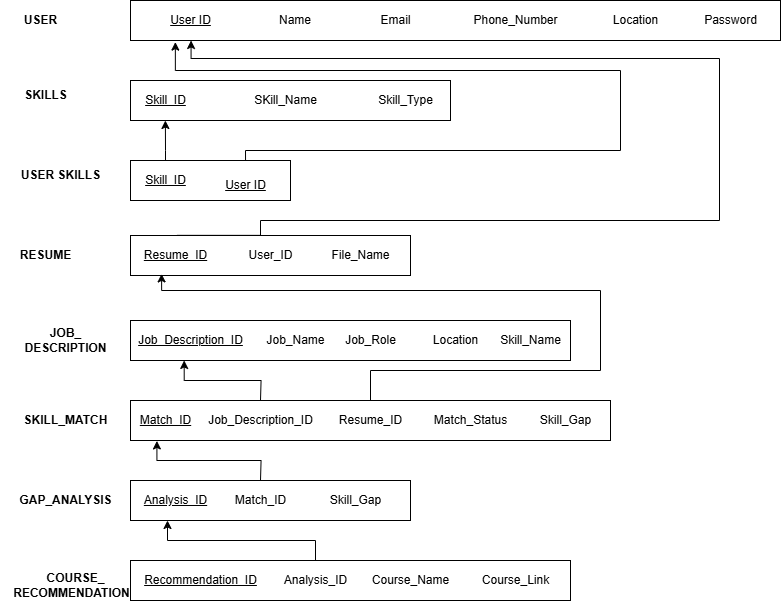

The diagram above was exported from draw.io. Its source (the exported page's mxGraphModel, read from the mxfile embedded in the PNG):
<mxGraphModel dx="1787" dy="807" grid="1" gridSize="10" guides="1" tooltips="1" connect="1" arrows="1" fold="1" page="1" pageScale="1" pageWidth="850" pageHeight="1100" math="0" shadow="0">
  <root>
    <mxCell id="0" />
    <mxCell id="1" parent="0" />
    <mxCell id="4BC0jWM9p1wDSZV-piNt-1" value="" style="rounded=0;whiteSpace=wrap;html=1;" parent="1" vertex="1">
      <mxGeometry x="120" y="40" width="650" height="40" as="geometry" />
    </mxCell>
    <mxCell id="4BC0jWM9p1wDSZV-piNt-2" value="User ID" style="text;html=1;align=center;verticalAlign=middle;resizable=0;points=[];autosize=1;strokeColor=none;fillColor=none;fontStyle=4" parent="1" vertex="1">
      <mxGeometry x="150" y="45" width="60" height="30" as="geometry" />
    </mxCell>
    <mxCell id="DsmO_80Wp0fBI7xrxp45-1" value="Name" style="text;html=1;align=center;verticalAlign=middle;whiteSpace=wrap;rounded=0;fontSize=12;" parent="1" vertex="1">
      <mxGeometry x="240" y="40" width="90" height="40" as="geometry" />
    </mxCell>
    <mxCell id="DsmO_80Wp0fBI7xrxp45-2" value="Email" style="text;html=1;align=center;verticalAlign=middle;resizable=0;points=[];autosize=1;strokeColor=none;fillColor=none;" parent="1" vertex="1">
      <mxGeometry x="360" y="45" width="50" height="30" as="geometry" />
    </mxCell>
    <mxCell id="DsmO_80Wp0fBI7xrxp45-3" value="Phone_Number" style="text;html=1;align=center;verticalAlign=middle;resizable=0;points=[];autosize=1;strokeColor=none;fillColor=none;" parent="1" vertex="1">
      <mxGeometry x="450" y="45" width="110" height="30" as="geometry" />
    </mxCell>
    <mxCell id="DsmO_80Wp0fBI7xrxp45-4" value="&lt;b&gt;USER&lt;/b&gt;" style="text;html=1;align=center;verticalAlign=middle;resizable=0;points=[];autosize=1;strokeColor=none;fillColor=none;" parent="1" vertex="1">
      <mxGeometry y="45" width="60" height="30" as="geometry" />
    </mxCell>
    <mxCell id="DsmO_80Wp0fBI7xrxp45-6" value="Password" style="text;html=1;align=center;verticalAlign=middle;resizable=0;points=[];autosize=1;strokeColor=none;fillColor=none;" parent="1" vertex="1">
      <mxGeometry x="680" y="45" width="80" height="30" as="geometry" />
    </mxCell>
    <mxCell id="DsmO_80Wp0fBI7xrxp45-7" value="Location" style="text;html=1;align=center;verticalAlign=middle;resizable=0;points=[];autosize=1;strokeColor=none;fillColor=none;" parent="1" vertex="1">
      <mxGeometry x="590" y="45" width="70" height="30" as="geometry" />
    </mxCell>
    <mxCell id="DsmO_80Wp0fBI7xrxp45-8" value="&lt;b&gt;SKILLS&lt;/b&gt;" style="text;html=1;align=center;verticalAlign=middle;resizable=0;points=[];autosize=1;strokeColor=none;fillColor=none;" parent="1" vertex="1">
      <mxGeometry y="120" width="70" height="30" as="geometry" />
    </mxCell>
    <mxCell id="DsmO_80Wp0fBI7xrxp45-10" value="" style="rounded=0;whiteSpace=wrap;html=1;" parent="1" vertex="1">
      <mxGeometry x="120" y="120" width="320" height="40" as="geometry" />
    </mxCell>
    <mxCell id="DsmO_80Wp0fBI7xrxp45-14" value="&lt;b&gt;USER SKILLS&lt;/b&gt;" style="text;html=1;align=center;verticalAlign=middle;resizable=0;points=[];autosize=1;strokeColor=none;fillColor=none;" parent="1" vertex="1">
      <mxGeometry y="200" width="100" height="30" as="geometry" />
    </mxCell>
    <mxCell id="DsmO_80Wp0fBI7xrxp45-17" value="" style="rounded=0;whiteSpace=wrap;html=1;" parent="1" vertex="1">
      <mxGeometry x="120" y="200" width="160" height="40" as="geometry" />
    </mxCell>
    <mxCell id="DsmO_80Wp0fBI7xrxp45-61" value="" style="edgeStyle=orthogonalEdgeStyle;rounded=0;orthogonalLoop=1;jettySize=auto;html=1;entryX=0.109;entryY=1;entryDx=0;entryDy=0;entryPerimeter=0;" parent="1" target="DsmO_80Wp0fBI7xrxp45-10" edge="1">
      <mxGeometry relative="1" as="geometry">
        <mxPoint x="155" y="200" as="sourcePoint" />
        <mxPoint x="155" y="170" as="targetPoint" />
        <Array as="points">
          <mxPoint x="155" y="190" />
        </Array>
      </mxGeometry>
    </mxCell>
    <mxCell id="DsmO_80Wp0fBI7xrxp45-19" value="&lt;u&gt;Skill_ID&lt;/u&gt;" style="text;html=1;align=center;verticalAlign=middle;resizable=0;points=[];autosize=1;strokeColor=none;fillColor=none;" parent="1" vertex="1">
      <mxGeometry x="125" y="205" width="60" height="30" as="geometry" />
    </mxCell>
    <mxCell id="DsmO_80Wp0fBI7xrxp45-20" value="&lt;b&gt;RESUME&lt;/b&gt;" style="text;html=1;align=center;verticalAlign=middle;resizable=0;points=[];autosize=1;strokeColor=none;fillColor=none;" parent="1" vertex="1">
      <mxGeometry y="280" width="70" height="30" as="geometry" />
    </mxCell>
    <mxCell id="DsmO_80Wp0fBI7xrxp45-21" value="" style="rounded=0;whiteSpace=wrap;html=1;" parent="1" vertex="1">
      <mxGeometry x="120" y="275" width="280" height="40" as="geometry" />
    </mxCell>
    <mxCell id="DsmO_80Wp0fBI7xrxp45-22" value="&lt;u&gt;Resume_ID&lt;/u&gt;" style="text;html=1;align=center;verticalAlign=middle;resizable=0;points=[];autosize=1;strokeColor=none;fillColor=none;" parent="1" vertex="1">
      <mxGeometry x="120" y="280" width="90" height="30" as="geometry" />
    </mxCell>
    <mxCell id="DsmO_80Wp0fBI7xrxp45-23" value="User_ID" style="text;html=1;align=center;verticalAlign=middle;resizable=0;points=[];autosize=1;strokeColor=none;fillColor=none;" parent="1" vertex="1">
      <mxGeometry x="225" y="280" width="70" height="30" as="geometry" />
    </mxCell>
    <mxCell id="DsmO_80Wp0fBI7xrxp45-24" value="File_Name" style="text;html=1;align=center;verticalAlign=middle;resizable=0;points=[];autosize=1;strokeColor=none;fillColor=none;" parent="1" vertex="1">
      <mxGeometry x="310" y="280" width="80" height="30" as="geometry" />
    </mxCell>
    <mxCell id="DsmO_80Wp0fBI7xrxp45-26" value="&lt;u&gt;Skill_ID&lt;/u&gt;" style="text;html=1;align=center;verticalAlign=middle;resizable=0;points=[];autosize=1;strokeColor=none;fillColor=none;" parent="1" vertex="1">
      <mxGeometry x="125" y="125" width="60" height="30" as="geometry" />
    </mxCell>
    <mxCell id="DsmO_80Wp0fBI7xrxp45-27" value="SKill_Name" style="text;html=1;align=center;verticalAlign=middle;resizable=0;points=[];autosize=1;strokeColor=none;fillColor=none;" parent="1" vertex="1">
      <mxGeometry x="230" y="125" width="90" height="30" as="geometry" />
    </mxCell>
    <mxCell id="DsmO_80Wp0fBI7xrxp45-28" value="Skill_Type" style="text;html=1;align=center;verticalAlign=middle;resizable=0;points=[];autosize=1;strokeColor=none;fillColor=none;" parent="1" vertex="1">
      <mxGeometry x="355" y="125" width="80" height="30" as="geometry" />
    </mxCell>
    <mxCell id="DsmO_80Wp0fBI7xrxp45-29" value="&lt;b&gt;JOB_&lt;/b&gt;&lt;div&gt;&lt;b&gt;DESCRIPTION&lt;/b&gt;&lt;/div&gt;" style="text;html=1;align=center;verticalAlign=middle;resizable=0;points=[];autosize=1;strokeColor=none;fillColor=none;" parent="1" vertex="1">
      <mxGeometry y="360" width="110" height="40" as="geometry" />
    </mxCell>
    <mxCell id="DsmO_80Wp0fBI7xrxp45-30" value="" style="rounded=0;whiteSpace=wrap;html=1;" parent="1" vertex="1">
      <mxGeometry x="120" y="360" width="440" height="40" as="geometry" />
    </mxCell>
    <mxCell id="DsmO_80Wp0fBI7xrxp45-32" value="&lt;u&gt;Job_Description_ID&lt;/u&gt;" style="text;html=1;align=center;verticalAlign=middle;resizable=0;points=[];autosize=1;strokeColor=none;fillColor=none;" parent="1" vertex="1">
      <mxGeometry x="115" y="365" width="130" height="30" as="geometry" />
    </mxCell>
    <mxCell id="DsmO_80Wp0fBI7xrxp45-33" value="Job_Name" style="text;html=1;align=center;verticalAlign=middle;resizable=0;points=[];autosize=1;strokeColor=none;fillColor=none;" parent="1" vertex="1">
      <mxGeometry x="245" y="365" width="80" height="30" as="geometry" />
    </mxCell>
    <mxCell id="DsmO_80Wp0fBI7xrxp45-34" value="Job_Role" style="text;html=1;align=center;verticalAlign=middle;resizable=0;points=[];autosize=1;strokeColor=none;fillColor=none;" parent="1" vertex="1">
      <mxGeometry x="325" y="365" width="70" height="30" as="geometry" />
    </mxCell>
    <mxCell id="DsmO_80Wp0fBI7xrxp45-35" value="Location" style="text;html=1;align=center;verticalAlign=middle;resizable=0;points=[];autosize=1;strokeColor=none;fillColor=none;" parent="1" vertex="1">
      <mxGeometry x="410" y="365" width="70" height="30" as="geometry" />
    </mxCell>
    <mxCell id="DsmO_80Wp0fBI7xrxp45-36" value="Skill_Name" style="text;html=1;align=center;verticalAlign=middle;resizable=0;points=[];autosize=1;strokeColor=none;fillColor=none;" parent="1" vertex="1">
      <mxGeometry x="480" y="365" width="80" height="30" as="geometry" />
    </mxCell>
    <mxCell id="DsmO_80Wp0fBI7xrxp45-37" value="&lt;b&gt;SKILL_MATCH&lt;/b&gt;" style="text;html=1;align=center;verticalAlign=middle;resizable=0;points=[];autosize=1;strokeColor=none;fillColor=none;" parent="1" vertex="1">
      <mxGeometry y="445" width="110" height="30" as="geometry" />
    </mxCell>
    <mxCell id="DsmO_80Wp0fBI7xrxp45-38" value="" style="rounded=0;whiteSpace=wrap;html=1;" parent="1" vertex="1">
      <mxGeometry x="120" y="440" width="480" height="40" as="geometry" />
    </mxCell>
    <mxCell id="DsmO_80Wp0fBI7xrxp45-39" value="Resume_ID" style="text;html=1;align=center;verticalAlign=middle;resizable=0;points=[];autosize=1;strokeColor=none;fillColor=none;" parent="1" vertex="1">
      <mxGeometry x="315" y="445" width="90" height="30" as="geometry" />
    </mxCell>
    <mxCell id="DsmO_80Wp0fBI7xrxp45-40" value="&lt;u&gt;Match_ID&lt;/u&gt;" style="text;html=1;align=center;verticalAlign=middle;resizable=0;points=[];autosize=1;strokeColor=none;fillColor=none;" parent="1" vertex="1">
      <mxGeometry x="120" y="445" width="70" height="30" as="geometry" />
    </mxCell>
    <mxCell id="DsmO_80Wp0fBI7xrxp45-41" value="Job_Description_ID" style="text;html=1;align=center;verticalAlign=middle;resizable=0;points=[];autosize=1;strokeColor=none;fillColor=none;" parent="1" vertex="1">
      <mxGeometry x="185" y="445" width="130" height="30" as="geometry" />
    </mxCell>
    <mxCell id="DsmO_80Wp0fBI7xrxp45-42" value="Match_Status" style="text;html=1;align=center;verticalAlign=middle;resizable=0;points=[];autosize=1;strokeColor=none;fillColor=none;" parent="1" vertex="1">
      <mxGeometry x="410" y="445" width="100" height="30" as="geometry" />
    </mxCell>
    <mxCell id="DsmO_80Wp0fBI7xrxp45-43" value="Skill_Gap" style="text;html=1;align=center;verticalAlign=middle;resizable=0;points=[];autosize=1;strokeColor=none;fillColor=none;" parent="1" vertex="1">
      <mxGeometry x="520" y="445" width="70" height="30" as="geometry" />
    </mxCell>
    <mxCell id="DsmO_80Wp0fBI7xrxp45-44" value="&lt;b&gt;GAP_ANALYSIS&lt;/b&gt;" style="text;html=1;align=center;verticalAlign=middle;resizable=0;points=[];autosize=1;strokeColor=none;fillColor=none;" parent="1" vertex="1">
      <mxGeometry x="-5" y="525" width="120" height="30" as="geometry" />
    </mxCell>
    <mxCell id="DsmO_80Wp0fBI7xrxp45-45" value="" style="rounded=0;whiteSpace=wrap;html=1;" parent="1" vertex="1">
      <mxGeometry x="120" y="520" width="280" height="40" as="geometry" />
    </mxCell>
    <mxCell id="DsmO_80Wp0fBI7xrxp45-46" value="&lt;u&gt;Analysis_ID&lt;/u&gt;" style="text;html=1;align=center;verticalAlign=middle;resizable=0;points=[];autosize=1;strokeColor=none;fillColor=none;" parent="1" vertex="1">
      <mxGeometry x="120" y="525" width="90" height="30" as="geometry" />
    </mxCell>
    <mxCell id="DsmO_80Wp0fBI7xrxp45-47" value="Match_ID" style="text;html=1;align=center;verticalAlign=middle;resizable=0;points=[];autosize=1;strokeColor=none;fillColor=none;" parent="1" vertex="1">
      <mxGeometry x="215" y="525" width="70" height="30" as="geometry" />
    </mxCell>
    <mxCell id="DsmO_80Wp0fBI7xrxp45-48" value="Skill_Gap" style="text;html=1;align=center;verticalAlign=middle;resizable=0;points=[];autosize=1;strokeColor=none;fillColor=none;" parent="1" vertex="1">
      <mxGeometry x="310" y="525" width="70" height="30" as="geometry" />
    </mxCell>
    <mxCell id="DsmO_80Wp0fBI7xrxp45-51" value="&lt;b&gt;COURSE_&lt;/b&gt;&lt;div&gt;&lt;b&gt;RECOMMENDATIONS&lt;/b&gt;&lt;/div&gt;" style="text;html=1;align=center;verticalAlign=middle;resizable=0;points=[];autosize=1;strokeColor=none;fillColor=none;" parent="1" vertex="1">
      <mxGeometry x="-10" y="605" width="150" height="40" as="geometry" />
    </mxCell>
    <mxCell id="DsmO_80Wp0fBI7xrxp45-52" value="" style="rounded=0;whiteSpace=wrap;html=1;" parent="1" vertex="1">
      <mxGeometry x="120" y="600" width="440" height="40" as="geometry" />
    </mxCell>
    <mxCell id="DsmO_80Wp0fBI7xrxp45-53" value="&lt;u&gt;Recommendation_ID&lt;/u&gt;" style="text;html=1;align=center;verticalAlign=middle;resizable=0;points=[];autosize=1;strokeColor=none;fillColor=none;" parent="1" vertex="1">
      <mxGeometry x="120" y="605" width="140" height="30" as="geometry" />
    </mxCell>
    <mxCell id="DsmO_80Wp0fBI7xrxp45-54" value="Analysis_ID" style="text;html=1;align=center;verticalAlign=middle;resizable=0;points=[];autosize=1;strokeColor=none;fillColor=none;" parent="1" vertex="1">
      <mxGeometry x="260" y="605" width="90" height="30" as="geometry" />
    </mxCell>
    <mxCell id="DsmO_80Wp0fBI7xrxp45-55" value="Course_Name" style="text;html=1;align=center;verticalAlign=middle;resizable=0;points=[];autosize=1;strokeColor=none;fillColor=none;" parent="1" vertex="1">
      <mxGeometry x="350" y="605" width="100" height="30" as="geometry" />
    </mxCell>
    <mxCell id="DsmO_80Wp0fBI7xrxp45-56" value="Course_Link" style="text;html=1;align=center;verticalAlign=middle;resizable=0;points=[];autosize=1;strokeColor=none;fillColor=none;" parent="1" vertex="1">
      <mxGeometry x="460" y="605" width="90" height="30" as="geometry" />
    </mxCell>
    <mxCell id="DsmO_80Wp0fBI7xrxp45-60" value="User ID" style="text;html=1;align=center;verticalAlign=middle;resizable=0;points=[];autosize=1;strokeColor=none;fillColor=none;fontStyle=4" parent="1" vertex="1">
      <mxGeometry x="205" y="210" width="60" height="30" as="geometry" />
    </mxCell>
    <mxCell id="DsmO_80Wp0fBI7xrxp45-64" style="edgeStyle=orthogonalEdgeStyle;rounded=0;orthogonalLoop=1;jettySize=auto;html=1;entryX=0.069;entryY=1.04;entryDx=0;entryDy=0;entryPerimeter=0;exitX=0.719;exitY=0;exitDx=0;exitDy=0;exitPerimeter=0;" parent="1" source="DsmO_80Wp0fBI7xrxp45-17" target="4BC0jWM9p1wDSZV-piNt-1" edge="1">
      <mxGeometry relative="1" as="geometry">
        <Array as="points">
          <mxPoint x="235" y="190" />
          <mxPoint x="610" y="190" />
          <mxPoint x="610" y="110" />
          <mxPoint x="165" y="110" />
        </Array>
      </mxGeometry>
    </mxCell>
    <mxCell id="DsmO_80Wp0fBI7xrxp45-65" style="edgeStyle=orthogonalEdgeStyle;rounded=0;orthogonalLoop=1;jettySize=auto;html=1;entryX=0.094;entryY=1.04;entryDx=0;entryDy=0;entryPerimeter=0;exitX=0.166;exitY=-0.004;exitDx=0;exitDy=0;exitPerimeter=0;" parent="1" source="DsmO_80Wp0fBI7xrxp45-21" edge="1">
      <mxGeometry relative="1" as="geometry">
        <mxPoint x="209.45000000000022" y="293.4" as="sourcePoint" />
        <mxPoint x="180.55000000000013" y="80.00000000000003" as="targetPoint" />
        <Array as="points">
          <mxPoint x="250" y="275" />
          <mxPoint x="250" y="260" />
          <mxPoint x="709" y="260" />
          <mxPoint x="709" y="98" />
          <mxPoint x="181" y="98" />
        </Array>
      </mxGeometry>
    </mxCell>
    <mxCell id="DsmO_80Wp0fBI7xrxp45-67" style="edgeStyle=orthogonalEdgeStyle;rounded=0;orthogonalLoop=1;jettySize=auto;html=1;entryX=0.111;entryY=0.96;entryDx=0;entryDy=0;entryPerimeter=0;" parent="1" target="DsmO_80Wp0fBI7xrxp45-21" edge="1">
      <mxGeometry relative="1" as="geometry">
        <mxPoint x="360" y="440" as="sourcePoint" />
        <Array as="points">
          <mxPoint x="360" y="441" />
          <mxPoint x="360" y="410" />
          <mxPoint x="590" y="410" />
          <mxPoint x="590" y="330" />
          <mxPoint x="151" y="330" />
        </Array>
      </mxGeometry>
    </mxCell>
    <mxCell id="DsmO_80Wp0fBI7xrxp45-70" style="edgeStyle=orthogonalEdgeStyle;rounded=0;orthogonalLoop=1;jettySize=auto;html=1;entryX=0.122;entryY=0.999;entryDx=0;entryDy=0;entryPerimeter=0;" parent="1" target="DsmO_80Wp0fBI7xrxp45-30" edge="1">
      <mxGeometry relative="1" as="geometry">
        <mxPoint x="250" y="440" as="sourcePoint" />
      </mxGeometry>
    </mxCell>
    <mxCell id="DsmO_80Wp0fBI7xrxp45-71" style="edgeStyle=orthogonalEdgeStyle;rounded=0;orthogonalLoop=1;jettySize=auto;html=1;entryX=0.055;entryY=1.011;entryDx=0;entryDy=0;entryPerimeter=0;" parent="1" target="DsmO_80Wp0fBI7xrxp45-38" edge="1">
      <mxGeometry relative="1" as="geometry">
        <mxPoint x="250" y="520" as="sourcePoint" />
      </mxGeometry>
    </mxCell>
    <mxCell id="DsmO_80Wp0fBI7xrxp45-72" style="edgeStyle=orthogonalEdgeStyle;rounded=0;orthogonalLoop=1;jettySize=auto;html=1;" parent="1" edge="1">
      <mxGeometry relative="1" as="geometry">
        <mxPoint x="305" y="600" as="sourcePoint" />
        <mxPoint x="157" y="560" as="targetPoint" />
        <Array as="points">
          <mxPoint x="305" y="580" />
          <mxPoint x="157" y="580" />
        </Array>
      </mxGeometry>
    </mxCell>
  </root>
</mxGraphModel>